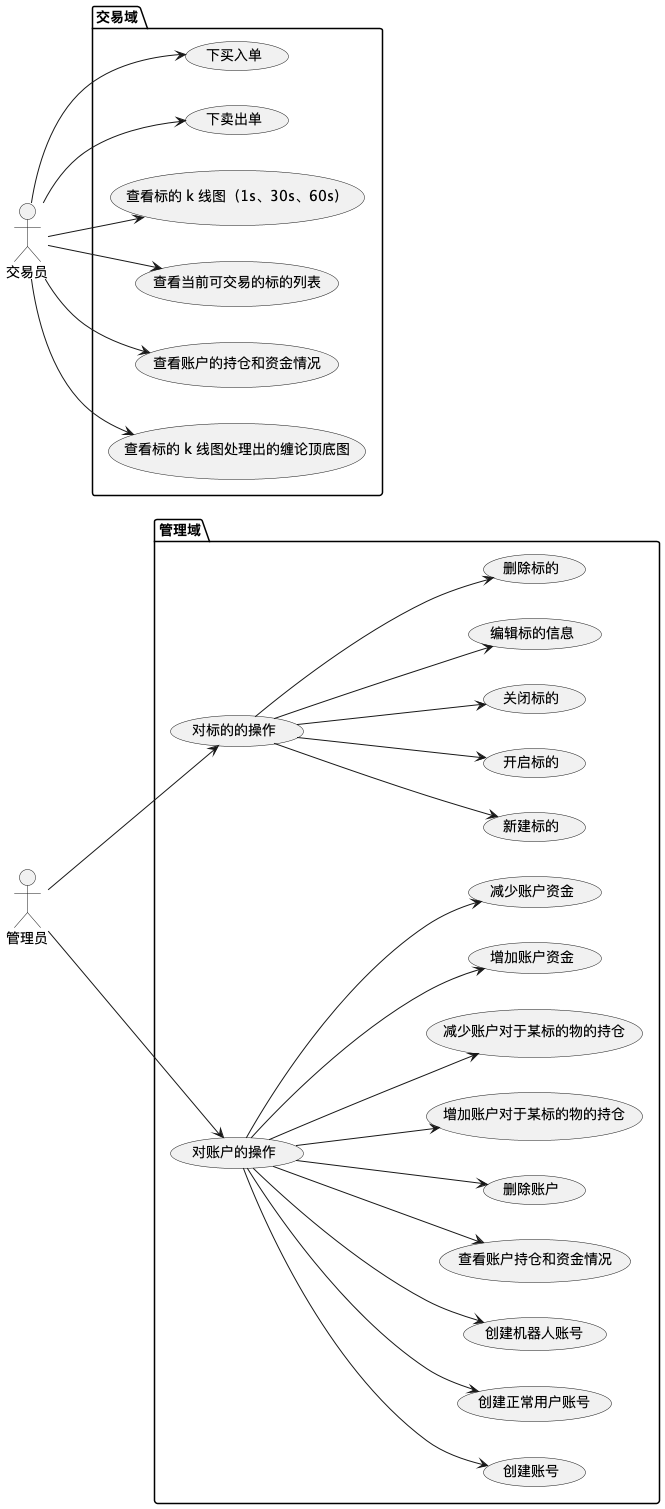

The diagram above was rendered by PlantUML. Its source (embedded in the PNG):
@startuml

left to right direction

:管理员: as manager
:交易员: as trader

' max action: manage_action_16
package 管理域 {
    usecase "新建标的" as manage_action_1
    usecase "开启标的" as manage_action_2
    usecase "关闭标的" as manage_action_3
    usecase "编辑标的信息" as manage_action_4
    usecase "删除标的" as manage_action_5

    usecase "对标的的操作" as manage_action_11

    manage_action_11 --> manage_action_1
    manage_action_11 --> manage_action_2
    manage_action_11 --> manage_action_3
    manage_action_11 --> manage_action_4
    manage_action_11 --> manage_action_5

    usecase "创建账号" as manage_action_7
    usecase "创建正常用户账号" as manage_action_8
    usecase "创建机器人账号" as manage_action_9
    usecase "查看账户持仓和资金情况" as manage_action_6
    usecase "删除账户" as manage_action_10
    usecase "增加账户对于某标的物的持仓" as manage_action_13
    usecase "减少账户对于某标的物的持仓" as manage_action_14
    usecase "增加账户资金" as manage_action_15
    usecase "减少账户资金" as manage_action_16

    usecase "对账户的操作" as manage_action_12

    manage_action_12 --> manage_action_7
    manage_action_12 --> manage_action_8
    manage_action_12 --> manage_action_9
    manage_action_12 --> manage_action_6
    manage_action_12 --> manage_action_10
    manage_action_12 --> manage_action_13
    manage_action_12 --> manage_action_14
    manage_action_12 --> manage_action_15
    manage_action_12 --> manage_action_16
}

manager --> manage_action_11
manager --> manage_action_12

' max action: trade_action_6
package 交易域 {
  usecase "下买入单" as trade_action_1
  usecase "下卖出单" as trade_action_2
  usecase "查看标的 k 线图（1s、30s、60s）" as trade_action_3
  usecase "查看当前可交易的标的列表" as trade_action_4
  usecase "查看账户的持仓和资金情况" as trade_action_5
  usecase "查看标的 k 线图处理出的缠论顶底图" as trade_action_6
}

trader --> trade_action_1
trader --> trade_action_2
trader --> trade_action_3
trader --> trade_action_4
trader --> trade_action_5
trader --> trade_action_6

@enduml